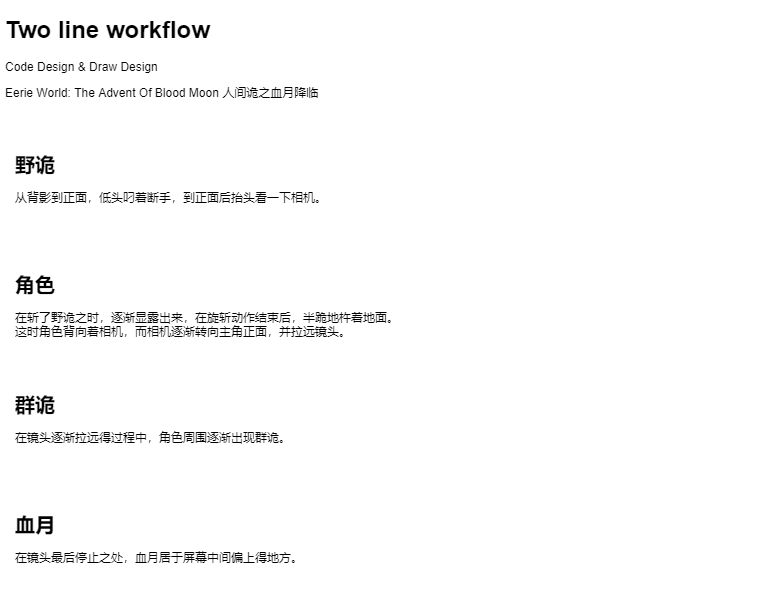

The diagram above was exported from draw.io. Its source (the exported page's mxGraphModel, read from the mxfile embedded in the PNG):
<mxGraphModel dx="975" dy="568" grid="1" gridSize="10" guides="1" tooltips="1" connect="1" arrows="1" fold="1" page="1" pageScale="1" pageWidth="827" pageHeight="1169" math="0" shadow="0">
  <root>
    <mxCell id="adF-W0oCDBpxieqhVHcO-0" />
    <mxCell id="adF-W0oCDBpxieqhVHcO-1" parent="adF-W0oCDBpxieqhVHcO-0" />
    <mxCell id="lFraOgNtT3byzxFt4aUj-0" value="&lt;h1&gt;Two line&amp;nbsp;workflow&lt;/h1&gt;&lt;p&gt;Code Design &amp;amp; Draw Design&lt;/p&gt;&lt;p&gt;Eerie World: The Advent Of Blood Moon 人间诡之血月降临&lt;/p&gt;" style="text;html=1;strokeColor=none;fillColor=none;spacing=5;spacingTop=-20;whiteSpace=wrap;overflow=hidden;rounded=0;" parent="adF-W0oCDBpxieqhVHcO-1" vertex="1">
      <mxGeometry x="30" y="20" width="760" height="100" as="geometry" />
    </mxCell>
    <mxCell id="sN3_gRYonjsnr7Q3xJdH-0" value="&lt;h1 style=&quot;font-size: 20px&quot;&gt;野诡&lt;/h1&gt;&lt;div&gt;从背影到正面，低头叼着断手，到正面后抬头看一下相机。&lt;/div&gt;" style="text;html=1;strokeColor=none;fillColor=none;spacing=5;spacingTop=-20;whiteSpace=wrap;overflow=hidden;rounded=0;" vertex="1" parent="adF-W0oCDBpxieqhVHcO-1">
      <mxGeometry x="40" y="160" width="400" height="80" as="geometry" />
    </mxCell>
    <mxCell id="sN3_gRYonjsnr7Q3xJdH-2" value="&lt;h1 style=&quot;font-size: 20px&quot;&gt;角色&lt;/h1&gt;&lt;div&gt;在斩了野诡之时，逐渐显露出来，在旋斩动作结束后，半跪地杵着地面。这时角色背向着相机，而相机逐渐转向主角正面，并拉远镜头。&lt;/div&gt;" style="text;html=1;strokeColor=none;fillColor=none;spacing=5;spacingTop=-20;whiteSpace=wrap;overflow=hidden;rounded=0;" vertex="1" parent="adF-W0oCDBpxieqhVHcO-1">
      <mxGeometry x="40" y="280" width="400" height="80" as="geometry" />
    </mxCell>
    <mxCell id="sN3_gRYonjsnr7Q3xJdH-3" value="&lt;h1 style=&quot;font-size: 20px&quot;&gt;群诡&lt;/h1&gt;&lt;div&gt;在镜头逐渐拉远得过程中，角色周围逐渐出现群诡。&lt;/div&gt;" style="text;html=1;strokeColor=none;fillColor=none;spacing=5;spacingTop=-20;whiteSpace=wrap;overflow=hidden;rounded=0;" vertex="1" parent="adF-W0oCDBpxieqhVHcO-1">
      <mxGeometry x="40" y="400" width="400" height="80" as="geometry" />
    </mxCell>
    <mxCell id="sN3_gRYonjsnr7Q3xJdH-4" value="&lt;h1 style=&quot;font-size: 20px&quot;&gt;血月&lt;/h1&gt;&lt;div&gt;在镜头最后停止之处，血月居于屏幕中间偏上得地方。&lt;/div&gt;" style="text;html=1;strokeColor=none;fillColor=none;spacing=5;spacingTop=-20;whiteSpace=wrap;overflow=hidden;rounded=0;" vertex="1" parent="adF-W0oCDBpxieqhVHcO-1">
      <mxGeometry x="40" y="520" width="400" height="80" as="geometry" />
    </mxCell>
  </root>
</mxGraphModel>